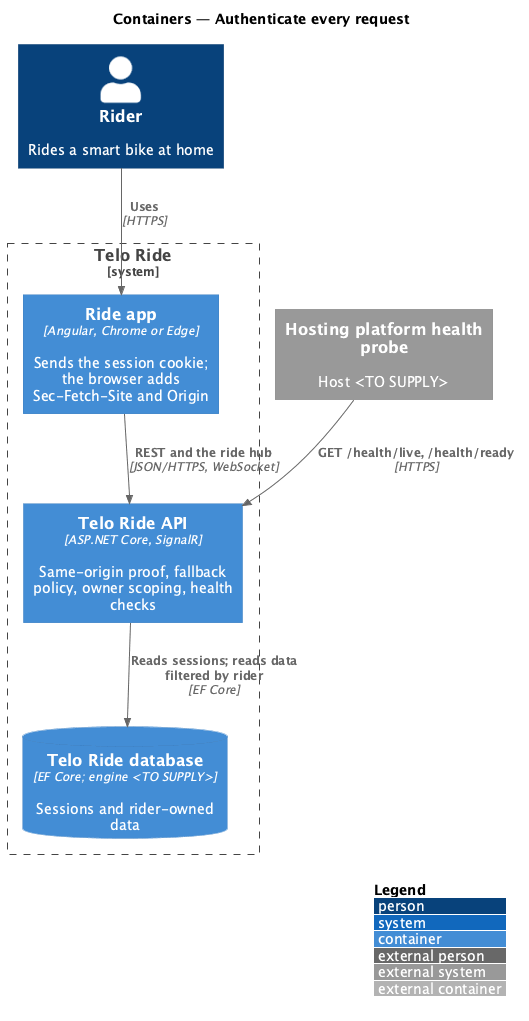

The diagram above was rendered by PlantUML. Its source (embedded in the PNG):
@startuml
!include <C4/C4_Container>
LAYOUT_WITH_LEGEND()
title Containers — Authenticate every request
Person(rider, "Rider", "Rides a smart bike at home")
System_Ext(probe, "Hosting platform health probe", "Host <TO SUPPLY>")
System_Boundary(telo, "Telo Ride") {
  Container(app, "Ride app", "Angular, Chrome or Edge", "Sends the session cookie; the browser adds Sec-Fetch-Site and Origin")
  Container(api, "Telo Ride API", "ASP.NET Core, SignalR", "Same-origin proof, fallback policy, owner scoping, health checks")
  ContainerDb(db, "Telo Ride database", "EF Core; engine <TO SUPPLY>", "Sessions and rider-owned data")
}
Rel(rider, app, "Uses", "HTTPS")
Rel(app, api, "REST and the ride hub", "JSON/HTTPS, WebSocket")
Rel(probe, api, "GET /health/live, /health/ready", "HTTPS")
Rel(api, db, "Reads sessions; reads data filtered by rider", "EF Core")
@enduml